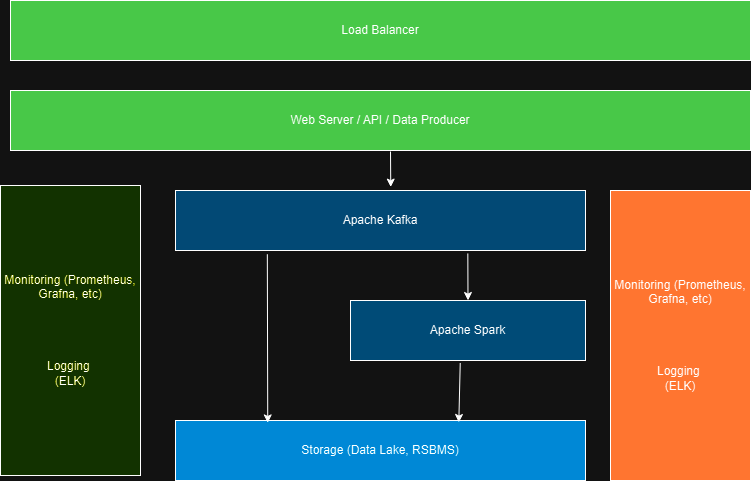

The diagram above was exported from draw.io. Its source (the exported page's mxGraphModel, read from the mxfile embedded in the PNG):
<mxGraphModel dx="1279" dy="562" grid="1" gridSize="10" guides="1" tooltips="1" connect="1" arrows="1" fold="1" page="1" pageScale="1" pageWidth="850" pageHeight="1100" math="0" shadow="0">
  <root>
    <mxCell id="0" />
    <mxCell id="1" parent="0" />
    <mxCell id="4X3WujmoTfZj7MRxCzHk-1" value="Load Balancer" style="rounded=0;whiteSpace=wrap;html=1;fillColor=#008000;" parent="1" vertex="1">
      <mxGeometry x="60" y="50" width="740" height="60" as="geometry" />
    </mxCell>
    <mxCell id="4X3WujmoTfZj7MRxCzHk-2" value="Web Server / API / Data Producer" style="rounded=0;whiteSpace=wrap;html=1;fillColor=#008000;" parent="1" vertex="1">
      <mxGeometry x="60" y="140" width="740" height="60" as="geometry" />
    </mxCell>
    <mxCell id="4X3WujmoTfZj7MRxCzHk-3" value="Apache Kafka" style="rounded=0;whiteSpace=wrap;html=1;fillColor=#87CEFA;" parent="1" vertex="1">
      <mxGeometry x="225" y="240" width="410" height="60" as="geometry" />
    </mxCell>
    <mxCell id="4X3WujmoTfZj7MRxCzHk-4" value="Apache Spark" style="rounded=0;whiteSpace=wrap;html=1;fillColor=#82CEFA;" parent="1" vertex="1">
      <mxGeometry x="400" y="350" width="235" height="60" as="geometry" />
    </mxCell>
    <mxCell id="4X3WujmoTfZj7MRxCzHk-6" value="" style="endArrow=classic;html=1;rounded=0;entryX=0.525;entryY=-0.057;entryDx=0;entryDy=0;entryPerimeter=0;" parent="1" target="4X3WujmoTfZj7MRxCzHk-3" edge="1">
      <mxGeometry width="50" height="50" relative="1" as="geometry">
        <mxPoint x="440" y="201" as="sourcePoint" />
        <mxPoint x="430" y="240" as="targetPoint" />
      </mxGeometry>
    </mxCell>
    <mxCell id="4X3WujmoTfZj7MRxCzHk-7" value="" style="endArrow=classic;html=1;rounded=0;entryX=0.5;entryY=0;entryDx=0;entryDy=0;exitX=0.713;exitY=1.049;exitDx=0;exitDy=0;exitPerimeter=0;" parent="1" source="4X3WujmoTfZj7MRxCzHk-3" target="4X3WujmoTfZj7MRxCzHk-4" edge="1">
      <mxGeometry width="50" height="50" relative="1" as="geometry">
        <mxPoint x="450" y="211" as="sourcePoint" />
        <mxPoint x="450" y="247" as="targetPoint" />
      </mxGeometry>
    </mxCell>
    <mxCell id="4X3WujmoTfZj7MRxCzHk-8" value="Storage (Data Lake, RSBMS)" style="rounded=0;whiteSpace=wrap;html=1;fillColor=#12AEFC;" parent="1" vertex="1">
      <mxGeometry x="225" y="470" width="410" height="60" as="geometry" />
    </mxCell>
    <mxCell id="4X3WujmoTfZj7MRxCzHk-9" value="" style="endArrow=classic;html=1;rounded=0;exitX=0.224;exitY=1.062;exitDx=0;exitDy=0;exitPerimeter=0;entryX=0.225;entryY=0.04;entryDx=0;entryDy=0;entryPerimeter=0;" parent="1" source="4X3WujmoTfZj7MRxCzHk-3" target="4X3WujmoTfZj7MRxCzHk-8" edge="1">
      <mxGeometry width="50" height="50" relative="1" as="geometry">
        <mxPoint x="400" y="420" as="sourcePoint" />
        <mxPoint x="317" y="460" as="targetPoint" />
      </mxGeometry>
    </mxCell>
    <mxCell id="4X3WujmoTfZj7MRxCzHk-11" value="" style="endArrow=classic;html=1;rounded=0;exitX=0.467;exitY=1.041;exitDx=0;exitDy=0;exitPerimeter=0;entryX=0.691;entryY=0.033;entryDx=0;entryDy=0;entryPerimeter=0;" parent="1" source="4X3WujmoTfZj7MRxCzHk-4" target="4X3WujmoTfZj7MRxCzHk-8" edge="1">
      <mxGeometry width="50" height="50" relative="1" as="geometry">
        <mxPoint x="400" y="420" as="sourcePoint" />
        <mxPoint x="490" y="560" as="targetPoint" />
      </mxGeometry>
    </mxCell>
    <mxCell id="4X3WujmoTfZj7MRxCzHk-14" value="Monitoring (Prometheus, Grafna, etc)&lt;div&gt;&lt;br&gt;&lt;/div&gt;&lt;div&gt;&lt;br&gt;&lt;/div&gt;&lt;div&gt;&lt;br&gt;&lt;/div&gt;&lt;div&gt;&lt;br&gt;&lt;/div&gt;&lt;div&gt;Logging&amp;nbsp;&lt;/div&gt;&lt;div&gt;(ELK)&lt;/div&gt;" style="rounded=0;whiteSpace=wrap;html=1;fillColor=#FF4500;" parent="1" vertex="1">
      <mxGeometry x="660" y="240" width="140" height="290" as="geometry" />
    </mxCell>
    <mxCell id="4X3WujmoTfZj7MRxCzHk-15" value="Monitoring (Prometheus, Grafna, etc)&lt;div&gt;&lt;br&gt;&lt;/div&gt;&lt;div&gt;&lt;br&gt;&lt;/div&gt;&lt;div&gt;&lt;br&gt;&lt;/div&gt;&lt;div&gt;&lt;br&gt;&lt;/div&gt;&lt;div&gt;Logging&amp;nbsp;&lt;/div&gt;&lt;div&gt;(ELK)&lt;/div&gt;" style="rounded=0;whiteSpace=wrap;html=1;fillColor=#DFFF00;" parent="1" vertex="1">
      <mxGeometry x="50" y="235" width="140" height="290" as="geometry" />
    </mxCell>
  </root>
</mxGraphModel>